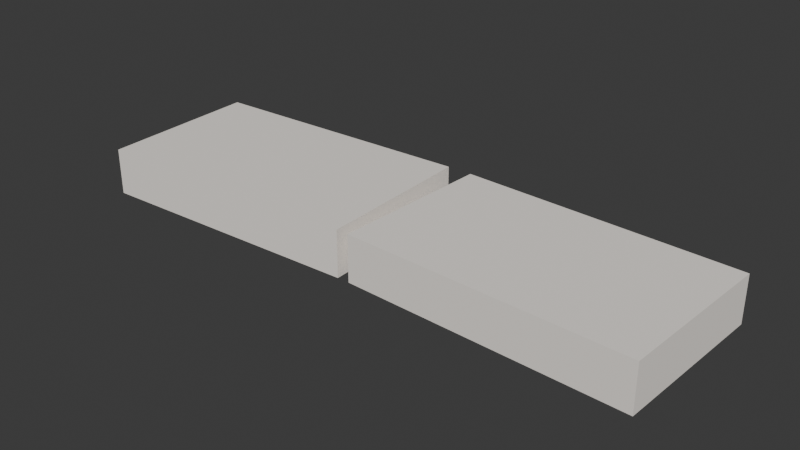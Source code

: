 # Source: CAMA_Fronhas_v01.blend  (saved by Blender 4.2.66; exported with 4.5.12 LTS)
import bpy
from mathutils import Matrix  # noqa: F401  (used for matrix-valued properties, if any)

bpy.ops.wm.read_factory_settings(use_empty=True)
scene = bpy.context.scene
scene.name = 'Scene'

# ---- collections
col_cama_fronhas_v01 = bpy.data.collections.new('CAMA_Fronhas_v01'); scene.collection.children.link(col_cama_fronhas_v01)

# ---- materials (node trees are filled in below, after node groups)
mat_polyroom_pbr = bpy.data.materials.new('Polyroom_PBR')

# ---- material node trees
mat_polyroom_pbr.use_nodes = True; mat_polyroom_pbr.node_tree.nodes.clear()
_N = mat_polyroom_pbr.node_tree.nodes; _L = mat_polyroom_pbr.node_tree.links
n0 = _N.new('ShaderNodeOutputMaterial'); n0.name = 'Material Output'; n0.location = (300, 0)
n1 = _N.new('ShaderNodeBsdfPrincipled'); n1.name = 'Principled BSDF'; n1.location = (0, 0)
n1.inputs[2].default_value = 0.8
n2 = _N.new('ShaderNodeVertexColor'); n2.name = 'Color Attribute'; n2.location = (-300, 0)
n2.layer_name = 'Color'
_L.new(n2.outputs[0], n1.inputs[0])
_L.new(n1.outputs[0], n0.inputs[0])
n0.is_active_output = True

# ---- world
world_world = bpy.data.worlds.new('World'); scene.world = world_world
world_world.use_nodes = True; world_world.node_tree.nodes.clear()
_N = world_world.node_tree.nodes; _L = world_world.node_tree.links
n0 = _N.new('ShaderNodeOutputWorld'); n0.name = 'World Output'; n0.location = (300, 300)
n1 = _N.new('ShaderNodeBackground'); n1.name = 'Background'; n1.location = (10, 300)
n1.inputs[0].default_value = (0.05088, 0.05088, 0.05088, 1.0)
_L.new(n1.outputs[0], n0.inputs[0])
n0.is_active_output = True
world_world.color = (0.05088, 0.05088, 0.05088)
world_world.sun_shadow_jitter_overblur = 0.0

# ---- meshes
me_cama_fronhas_v01 = bpy.data.meshes.new('CAMA_Fronhas_v01')
me_cama_fronhas_v01.from_pydata([(-0.6128, -0.1869, 0.0), (-0.6128, -0.1869, 0.1), (-0.6268, 0.1629, 0.0), (-0.6268, 0.1629, 0.1), (-0.01324, -0.1629, 0.0), (-0.01324, -0.1629, 0.1), (-0.02724, 0.1869, 0.0), (-0.02724, 0.1869, 0.1), (0.01324, -0.1629, 0.0), (0.01324, -0.1629, 0.1), (0.02724, 0.1869, 0.0), (0.02724, 0.1869, 0.1), (0.6128, -0.1869, 0.0), (0.6128, -0.1869, 0.1), (0.6268, 0.1629, 0.0), (0.6268, 0.1629, 0.1)], [], [(0, 1, 3, 2), (2, 3, 7, 6), (6, 7, 5, 4), (4, 5, 1, 0), (2, 6, 4, 0), (7, 3, 1, 5), (8, 9, 11, 10), (10, 11, 15, 14), (14, 15, 13, 12), (12, 13, 9, 8), (10, 14, 12, 8), (15, 11, 9, 13)])
_uv = me_cama_fronhas_v01.uv_layers.new(name='UVMap')
_uv.uv.foreach_set('vector', [0.003018, 0.003018, 0.003018, 0.003018, 0.2912, 0.003018, 0.2912, 0.003018, 0.2912, 0.003018, 0.2912, 0.003018, 0.2912, 0.497, 0.2912, 0.497, 0.2912, 0.497, 0.2912, 0.497, 0.003018, 0.497, 0.003018, 0.497, 0.003018, 0.497, 0.003018, 0.497, 0.003018, 0.003018, 0.003018, 0.003018, 0.2912, 0.003018, 0.2912, 0.497, 0.003018, 0.497, 0.003018, 0.003018, 0.2972, 0.497, 0.2972, 0.003018, 0.5853, 0.003018, 0.5853, 0.497, 0.2912, 0.997, 0.2912, 0.997, 0.003018, 0.997, 0.003018, 0.997, 0.003018, 0.997, 0.003018, 0.997, 0.003018, 0.503, 0.003018, 0.503, 0.003018, 0.503, 0.003018, 0.503, 0.2912, 0.503, 0.2912, 0.503, 0.2912, 0.503, 0.2912, 0.503, 0.2912, 0.997, 0.2912, 0.997, 0.003018, 0.997, 0.003018, 0.503, 0.2912, 0.503, 0.2912, 0.997, 0.5853, 0.503, 0.5853, 0.997, 0.2972, 0.997, 0.2972, 0.503])
_ca = me_cama_fronhas_v01.color_attributes.new('Color', 'FLOAT_COLOR', 'POINT')
_ca.data.foreach_set('color', [0.9451, 0.8902, 0.8275, 1.0, 0.9451, 0.8902, 0.8275, 1.0, 0.9451, 0.8902, 0.8275, 1.0, 0.9451, 0.8902, 0.8275, 1.0, 0.9451, 0.8902, 0.8275, 1.0, 0.9451, 0.8902, 0.8275, 1.0, 0.9451, 0.8902, 0.8275, 1.0, 0.9451, 0.8902, 0.8275, 1.0, 0.9451, 0.8902, 0.8275, 1.0, 0.9451, 0.8902, 0.8275, 1.0, 0.9451, 0.8902, 0.8275, 1.0, 0.9451, 0.8902, 0.8275, 1.0, 0.9451, 0.8902, 0.8275, 1.0, 0.9451, 0.8902, 0.8275, 1.0, 0.9451, 0.8902, 0.8275, 1.0, 0.9451, 0.8902, 0.8275, 1.0])
me_cama_fronhas_v01.materials.append(mat_polyroom_pbr)
me_cama_fronhas_v01.update()

# ---- objects
ob_cama_fronhas_v01 = bpy.data.objects.new('CAMA_Fronhas_v01', me_cama_fronhas_v01)

# ---- transforms, parenting, visibility, modifiers, constraints
ob_cama_fronhas_v01.location = (0.0, 0.0, 0.0)

# ---- collection membership
col_cama_fronhas_v01.objects.link(ob_cama_fronhas_v01)

# ---- scene / render settings (as saved in the file)
scene.frame_start = 1; scene.frame_end = 250; scene.frame_set(1)
scene.render.engine = 'BLENDER_EEVEE_NEXT'
bpy.context.view_layer.update()

# ---- added for rendering (the .blend has no active camera and no usable light): camera, sun
cam_auto = bpy.data.cameras.new('AutoCamera')
cam_auto.lens = 50.0
cam_auto.sensor_width = 36.0
cam_auto.clip_end = 1000.0
ob_auto_camera = bpy.data.objects.new('AutoCamera', cam_auto)
scene.collection.objects.link(ob_auto_camera)
ob_auto_camera.location = (1.21376, -1.45651, 1.02101)
ob_auto_camera.rotation_euler = (1.09748, -7.21219e-08, 0.694738)
scene.camera = ob_auto_camera
light_auto_sun = bpy.data.lights.new('AutoSun', 'SUN')
light_auto_sun.energy = 3.0
light_auto_sun.angle = 0.0523599
ob_auto_sun = bpy.data.objects.new('AutoSun', light_auto_sun)
scene.collection.objects.link(ob_auto_sun)
ob_auto_sun.rotation_euler = (0.872665, 0.174533, 0.523599)
bpy.context.view_layer.update()
